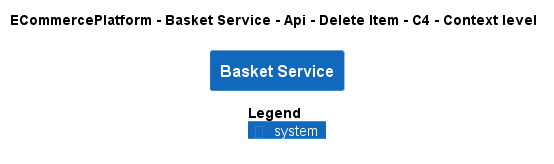

The diagram above was rendered by PlantUML. Its source (embedded in the PNG):
@startuml
!pragma layout smetana
!include ..\..\..\..\..\..\..\.c4s\C4_Context.puml

AddElementTag("c4interflow:lifecycle:new", $bgColor=green, $fontColor=#ffffff, $borderColor=green, $shadowing="False")
AddElementTag("c4interflow:lifecycle:changed", $bgColor=orange, $fontColor=#ffffff, $borderColor=orange, $shadowing="False")
AddElementTag("c4interflow:lifecycle:removed", $bgColor=red, $fontColor=#ffffff, $borderColor=red, $shadowing="False")

AddRelTag("c4interflow:lifecycle:new", $textColor=green, $lineColor=green)
AddRelTag("c4interflow:lifecycle:changed", $textColor=orange, $lineColor=orange)
AddRelTag("c4interflow:lifecycle:removed", $textColor=red, $lineColor=red)

SHOW_PERSON_PORTRAIT()
LAYOUT_TOP_DOWN()

skinparam linetype polyline

title ECommercePlatform - Basket Service - Api - Delete Item - C4 - Context level

System(ECommercePlatform.SoftwareSystems.BasketService, "Basket Service", "")



SHOW_LEGEND()
@enduml